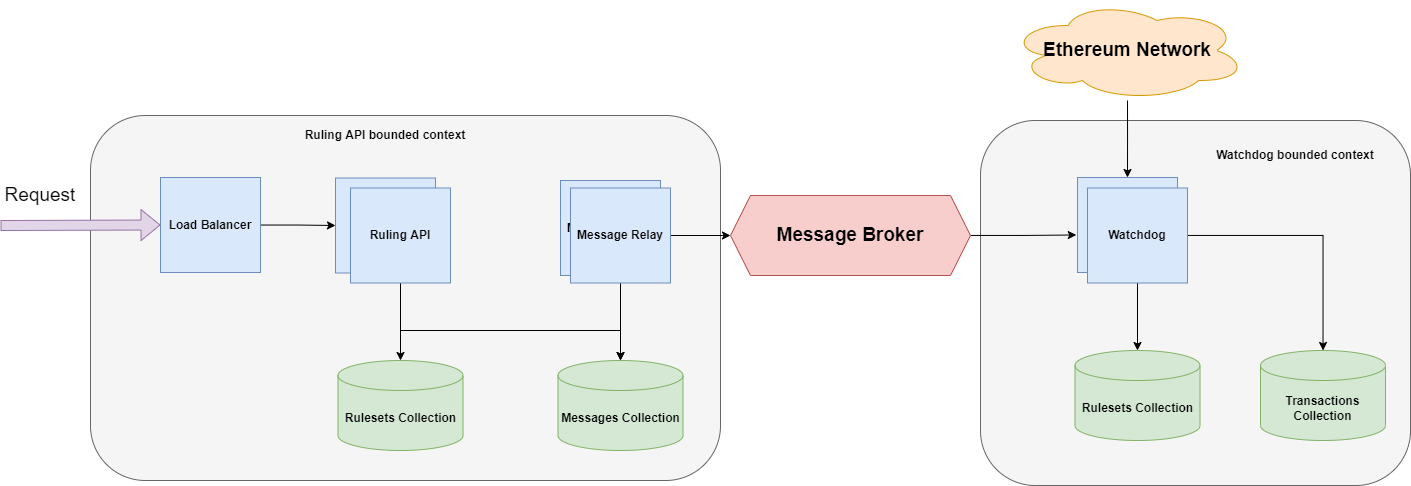

The diagram above was exported from draw.io. Its source (the exported page's mxGraphModel, read from the mxfile embedded in the PNG):
<mxGraphModel dx="2324" dy="802" grid="1" gridSize="10" guides="1" tooltips="1" connect="1" arrows="1" fold="1" page="1" pageScale="1" pageWidth="827" pageHeight="1169" math="0" shadow="0">
  <root>
    <mxCell id="0" />
    <mxCell id="1" parent="0" />
    <mxCell id="vymAtTMq1CoqX0oLK48b-20" value="" style="rounded=1;whiteSpace=wrap;html=1;fontStyle=0;fillColor=#f5f5f5;fontColor=#333333;strokeColor=#666666;" vertex="1" parent="1">
      <mxGeometry x="880" y="480" width="430" height="365" as="geometry" />
    </mxCell>
    <mxCell id="vymAtTMq1CoqX0oLK48b-3" value="" style="rounded=1;whiteSpace=wrap;html=1;fontStyle=0;fillColor=#f5f5f5;fontColor=#333333;strokeColor=#666666;" vertex="1" parent="1">
      <mxGeometry x="-10" y="475" width="630" height="365" as="geometry" />
    </mxCell>
    <mxCell id="vymAtTMq1CoqX0oLK48b-4" value="Ruling API bounded context" style="text;html=1;strokeColor=none;fillColor=none;align=center;verticalAlign=middle;whiteSpace=wrap;rounded=0;fontStyle=1" vertex="1" parent="1">
      <mxGeometry x="190" y="480" width="190" height="30" as="geometry" />
    </mxCell>
    <mxCell id="vymAtTMq1CoqX0oLK48b-5" value="" style="shape=flexArrow;endArrow=classic;html=1;rounded=0;entryX=0;entryY=0.5;entryDx=0;entryDy=0;fontStyle=1;fillColor=#e1d5e7;strokeColor=#9673a6;" edge="1" parent="1" target="vymAtTMq1CoqX0oLK48b-6">
      <mxGeometry width="50" height="50" relative="1" as="geometry">
        <mxPoint x="-100" y="585" as="sourcePoint" />
        <mxPoint x="-130" y="580" as="targetPoint" />
      </mxGeometry>
    </mxCell>
    <mxCell id="vymAtTMq1CoqX0oLK48b-8" style="edgeStyle=orthogonalEdgeStyle;rounded=0;orthogonalLoop=1;jettySize=auto;html=1;entryX=0;entryY=0.5;entryDx=0;entryDy=0;fontStyle=1" edge="1" parent="1" source="vymAtTMq1CoqX0oLK48b-6" target="vymAtTMq1CoqX0oLK48b-7">
      <mxGeometry relative="1" as="geometry" />
    </mxCell>
    <mxCell id="vymAtTMq1CoqX0oLK48b-6" value="Load Balancer" style="rounded=0;whiteSpace=wrap;html=1;fontStyle=1;fillColor=#dae8fc;strokeColor=#6c8ebf;" vertex="1" parent="1">
      <mxGeometry x="60" y="537" width="100" height="95" as="geometry" />
    </mxCell>
    <mxCell id="vymAtTMq1CoqX0oLK48b-7" value="Ruling API" style="rounded=0;whiteSpace=wrap;html=1;fontStyle=1;fillColor=#dae8fc;strokeColor=#6c8ebf;" vertex="1" parent="1">
      <mxGeometry x="235" y="537.5" width="100" height="95" as="geometry" />
    </mxCell>
    <mxCell id="vymAtTMq1CoqX0oLK48b-11" style="edgeStyle=orthogonalEdgeStyle;rounded=0;orthogonalLoop=1;jettySize=auto;html=1;fontStyle=1" edge="1" parent="1" source="vymAtTMq1CoqX0oLK48b-9" target="vymAtTMq1CoqX0oLK48b-10">
      <mxGeometry relative="1" as="geometry" />
    </mxCell>
    <mxCell id="vymAtTMq1CoqX0oLK48b-13" style="edgeStyle=orthogonalEdgeStyle;rounded=0;orthogonalLoop=1;jettySize=auto;html=1;entryX=0.5;entryY=0;entryDx=0;entryDy=0;entryPerimeter=0;fontStyle=1" edge="1" parent="1" source="vymAtTMq1CoqX0oLK48b-9" target="vymAtTMq1CoqX0oLK48b-12">
      <mxGeometry relative="1" as="geometry">
        <Array as="points">
          <mxPoint x="300" y="690" />
          <mxPoint x="520" y="690" />
        </Array>
      </mxGeometry>
    </mxCell>
    <mxCell id="vymAtTMq1CoqX0oLK48b-9" value="Ruling API" style="rounded=0;whiteSpace=wrap;html=1;fontStyle=1;fillColor=#dae8fc;strokeColor=#6c8ebf;" vertex="1" parent="1">
      <mxGeometry x="250" y="547.5" width="100" height="95" as="geometry" />
    </mxCell>
    <mxCell id="vymAtTMq1CoqX0oLK48b-10" value="&lt;span&gt;Rulesets Collection&lt;/span&gt;" style="shape=cylinder3;whiteSpace=wrap;html=1;boundedLbl=1;backgroundOutline=1;size=15;fontStyle=1;fillColor=#d5e8d4;strokeColor=#82b366;" vertex="1" parent="1">
      <mxGeometry x="237.5" y="720" width="125" height="90" as="geometry" />
    </mxCell>
    <mxCell id="vymAtTMq1CoqX0oLK48b-12" value="&lt;span&gt;Messages Collection&lt;/span&gt;" style="shape=cylinder3;whiteSpace=wrap;html=1;boundedLbl=1;backgroundOutline=1;size=15;fontStyle=1;fillColor=#d5e8d4;strokeColor=#82b366;" vertex="1" parent="1">
      <mxGeometry x="457.5" y="720" width="125" height="90" as="geometry" />
    </mxCell>
    <mxCell id="vymAtTMq1CoqX0oLK48b-14" value="Message Relay" style="rounded=0;whiteSpace=wrap;html=1;fontStyle=1;fillColor=#dae8fc;strokeColor=#6c8ebf;" vertex="1" parent="1">
      <mxGeometry x="460" y="540" width="100" height="95" as="geometry" />
    </mxCell>
    <mxCell id="vymAtTMq1CoqX0oLK48b-16" style="edgeStyle=orthogonalEdgeStyle;rounded=0;orthogonalLoop=1;jettySize=auto;html=1;entryX=0.5;entryY=0;entryDx=0;entryDy=0;entryPerimeter=0;fontStyle=1" edge="1" parent="1" source="vymAtTMq1CoqX0oLK48b-15" target="vymAtTMq1CoqX0oLK48b-12">
      <mxGeometry relative="1" as="geometry" />
    </mxCell>
    <mxCell id="vymAtTMq1CoqX0oLK48b-19" style="edgeStyle=orthogonalEdgeStyle;rounded=0;orthogonalLoop=1;jettySize=auto;html=1;entryX=0;entryY=0.5;entryDx=0;entryDy=0;fontSize=19;fontStyle=1" edge="1" parent="1" source="vymAtTMq1CoqX0oLK48b-15" target="vymAtTMq1CoqX0oLK48b-17">
      <mxGeometry relative="1" as="geometry" />
    </mxCell>
    <mxCell id="vymAtTMq1CoqX0oLK48b-15" value="Message Relay" style="rounded=0;whiteSpace=wrap;html=1;fontStyle=1;fillColor=#dae8fc;strokeColor=#6c8ebf;" vertex="1" parent="1">
      <mxGeometry x="470" y="547.5" width="100" height="95" as="geometry" />
    </mxCell>
    <mxCell id="vymAtTMq1CoqX0oLK48b-24" style="edgeStyle=orthogonalEdgeStyle;rounded=0;orthogonalLoop=1;jettySize=auto;html=1;entryX=-0.012;entryY=0.605;entryDx=0;entryDy=0;entryPerimeter=0;fontSize=19;fontStyle=1" edge="1" parent="1" source="vymAtTMq1CoqX0oLK48b-17" target="vymAtTMq1CoqX0oLK48b-22">
      <mxGeometry relative="1" as="geometry" />
    </mxCell>
    <mxCell id="vymAtTMq1CoqX0oLK48b-17" value="&lt;span&gt;&lt;font style=&quot;font-size: 19px&quot;&gt;Message Broker&lt;/font&gt;&lt;/span&gt;" style="shape=hexagon;perimeter=hexagonPerimeter2;whiteSpace=wrap;html=1;fixedSize=1;fontStyle=1;fillColor=#f8cecc;strokeColor=#b85450;" vertex="1" parent="1">
      <mxGeometry x="630" y="555" width="240" height="80" as="geometry" />
    </mxCell>
    <mxCell id="vymAtTMq1CoqX0oLK48b-22" value="Watchdog" style="rounded=0;whiteSpace=wrap;html=1;fontStyle=1;fillColor=#dae8fc;strokeColor=#6c8ebf;" vertex="1" parent="1">
      <mxGeometry x="977" y="537" width="100" height="95" as="geometry" />
    </mxCell>
    <mxCell id="vymAtTMq1CoqX0oLK48b-26" style="edgeStyle=orthogonalEdgeStyle;rounded=0;orthogonalLoop=1;jettySize=auto;html=1;entryX=0.5;entryY=0;entryDx=0;entryDy=0;entryPerimeter=0;fontSize=19;fontStyle=1" edge="1" parent="1" source="vymAtTMq1CoqX0oLK48b-23" target="vymAtTMq1CoqX0oLK48b-25">
      <mxGeometry relative="1" as="geometry" />
    </mxCell>
    <mxCell id="vymAtTMq1CoqX0oLK48b-32" style="edgeStyle=orthogonalEdgeStyle;rounded=0;orthogonalLoop=1;jettySize=auto;html=1;fontSize=19;fontStyle=1" edge="1" parent="1" source="vymAtTMq1CoqX0oLK48b-23" target="vymAtTMq1CoqX0oLK48b-31">
      <mxGeometry relative="1" as="geometry" />
    </mxCell>
    <mxCell id="vymAtTMq1CoqX0oLK48b-23" value="Watchdog" style="rounded=0;whiteSpace=wrap;html=1;fontStyle=1;fillColor=#dae8fc;strokeColor=#6c8ebf;" vertex="1" parent="1">
      <mxGeometry x="987" y="547.5" width="100" height="95" as="geometry" />
    </mxCell>
    <mxCell id="vymAtTMq1CoqX0oLK48b-25" value="&lt;span&gt;Rulesets Collection&lt;/span&gt;" style="shape=cylinder3;whiteSpace=wrap;html=1;boundedLbl=1;backgroundOutline=1;size=15;fontStyle=1;fillColor=#d5e8d4;strokeColor=#82b366;" vertex="1" parent="1">
      <mxGeometry x="974.5" y="710" width="125" height="90" as="geometry" />
    </mxCell>
    <mxCell id="vymAtTMq1CoqX0oLK48b-27" value="Watchdog bounded context" style="text;html=1;strokeColor=none;fillColor=none;align=center;verticalAlign=middle;whiteSpace=wrap;rounded=0;fontStyle=1" vertex="1" parent="1">
      <mxGeometry x="1099.5" y="500" width="190" height="30" as="geometry" />
    </mxCell>
    <mxCell id="vymAtTMq1CoqX0oLK48b-30" style="edgeStyle=orthogonalEdgeStyle;rounded=0;orthogonalLoop=1;jettySize=auto;html=1;entryX=0.5;entryY=0;entryDx=0;entryDy=0;fontSize=19;fontStyle=1" edge="1" parent="1" source="vymAtTMq1CoqX0oLK48b-28" target="vymAtTMq1CoqX0oLK48b-22">
      <mxGeometry relative="1" as="geometry" />
    </mxCell>
    <mxCell id="vymAtTMq1CoqX0oLK48b-28" value="Ethereum Network" style="ellipse;shape=cloud;whiteSpace=wrap;html=1;fontSize=19;fontStyle=1;fillColor=#ffe6cc;strokeColor=#d79b00;" vertex="1" parent="1">
      <mxGeometry x="908.25" y="360" width="237.5" height="100" as="geometry" />
    </mxCell>
    <mxCell id="vymAtTMq1CoqX0oLK48b-31" value="&lt;span&gt;Transactions Collection&lt;/span&gt;" style="shape=cylinder3;whiteSpace=wrap;html=1;boundedLbl=1;backgroundOutline=1;size=15;fontStyle=1;fillColor=#d5e8d4;strokeColor=#82b366;" vertex="1" parent="1">
      <mxGeometry x="1160" y="710" width="125" height="90" as="geometry" />
    </mxCell>
    <mxCell id="vymAtTMq1CoqX0oLK48b-33" value="Request" style="text;html=1;strokeColor=none;fillColor=none;align=center;verticalAlign=middle;whiteSpace=wrap;rounded=0;fontSize=19;" vertex="1" parent="1">
      <mxGeometry x="-90" y="540" width="60" height="30" as="geometry" />
    </mxCell>
  </root>
</mxGraphModel>